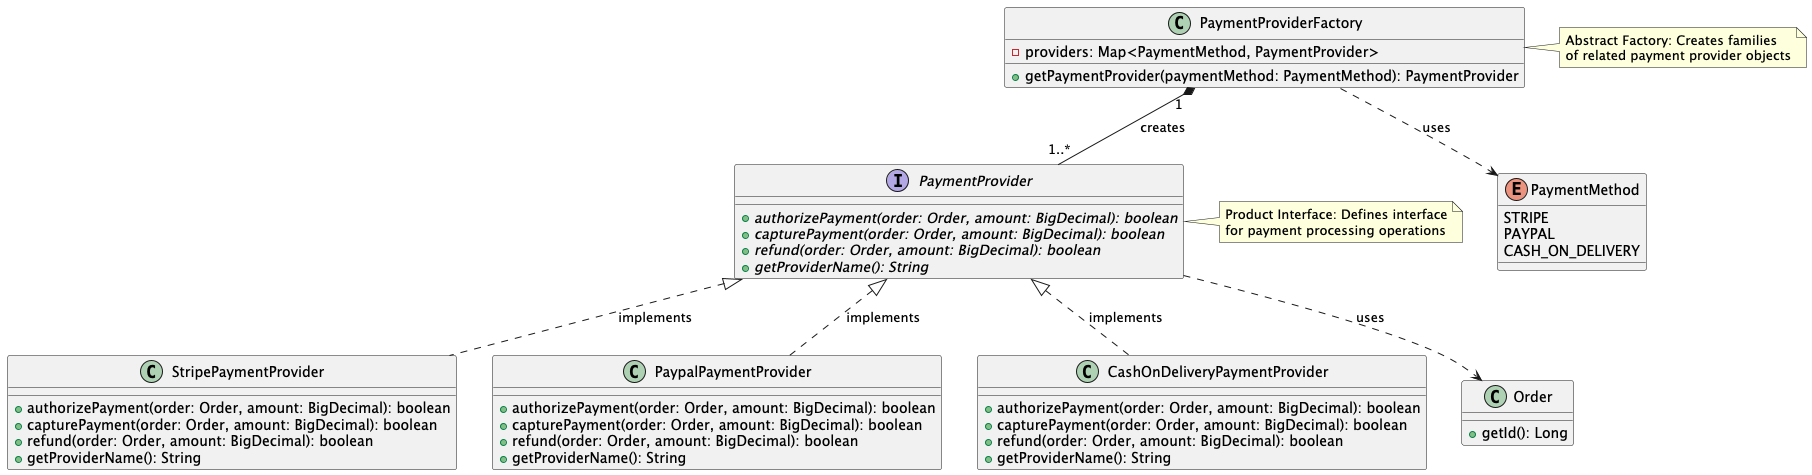

The diagram above was rendered by PlantUML. Its source (embedded in the PNG):
@startuml Abstract Factory Pattern - Payment Provider Factory

class PaymentProviderFactory {
    - providers: Map<PaymentMethod, PaymentProvider>
    + getPaymentProvider(paymentMethod: PaymentMethod): PaymentProvider
}

interface PaymentProvider {
    + {abstract} authorizePayment(order: Order, amount: BigDecimal): boolean
    + {abstract} capturePayment(order: Order, amount: BigDecimal): boolean
    + {abstract} refund(order: Order, amount: BigDecimal): boolean
    + {abstract} getProviderName(): String
}

class StripePaymentProvider {
    + authorizePayment(order: Order, amount: BigDecimal): boolean
    + capturePayment(order: Order, amount: BigDecimal): boolean
    + refund(order: Order, amount: BigDecimal): boolean
    + getProviderName(): String
}

class PaypalPaymentProvider {
    + authorizePayment(order: Order, amount: BigDecimal): boolean
    + capturePayment(order: Order, amount: BigDecimal): boolean
    + refund(order: Order, amount: BigDecimal): boolean
    + getProviderName(): String
}

class CashOnDeliveryPaymentProvider {
    + authorizePayment(order: Order, amount: BigDecimal): boolean
    + capturePayment(order: Order, amount: BigDecimal): boolean
    + refund(order: Order, amount: BigDecimal): boolean
    + getProviderName(): String
}

enum PaymentMethod {
    STRIPE
    PAYPAL
    CASH_ON_DELIVERY
}

class Order {
    + getId(): Long
}

' Relationships
PaymentProviderFactory "1" *-- "1..*" PaymentProvider : creates
PaymentProvider <|.. StripePaymentProvider : implements
PaymentProvider <|.. PaypalPaymentProvider : implements
PaymentProvider <|.. CashOnDeliveryPaymentProvider : implements
PaymentProviderFactory ..> PaymentMethod : uses
PaymentProvider ..> Order : uses

note right of PaymentProviderFactory
    Abstract Factory: Creates families
    of related payment provider objects
end note

note right of PaymentProvider
    Product Interface: Defines interface
    for payment processing operations
end note

@enduml